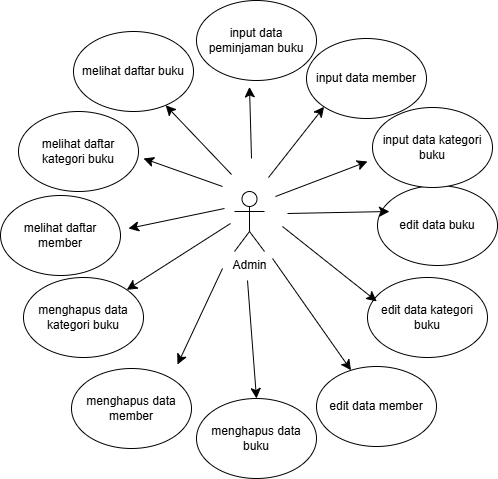

The diagram above was exported from draw.io. Its source (the exported page's mxGraphModel, read from the mxfile embedded in the PNG):
<mxGraphModel dx="1128" dy="1021" grid="0" gridSize="10" guides="1" tooltips="1" connect="1" arrows="1" fold="1" page="0" pageScale="1" pageWidth="850" pageHeight="1100" math="0" shadow="0">
  <root>
    <mxCell id="0" />
    <mxCell id="1" parent="0" />
    <mxCell id="EjK5roOwRZwat8D7BCeb-16" style="edgeStyle=none;curved=1;rounded=0;orthogonalLoop=1;jettySize=auto;html=1;fontSize=12;startSize=8;endSize=8;" edge="1" parent="1">
      <mxGeometry relative="1" as="geometry">
        <mxPoint x="48" y="-105.59999084472656" as="targetPoint" />
        <mxPoint x="50" y="-34" as="sourcePoint" />
      </mxGeometry>
    </mxCell>
    <mxCell id="EjK5roOwRZwat8D7BCeb-17" style="edgeStyle=none;curved=1;rounded=0;orthogonalLoop=1;jettySize=auto;html=1;entryX=0;entryY=1;entryDx=0;entryDy=0;fontSize=12;startSize=8;endSize=8;" edge="1" parent="1" target="EjK5roOwRZwat8D7BCeb-2">
      <mxGeometry relative="1" as="geometry">
        <mxPoint x="67" y="-15" as="sourcePoint" />
      </mxGeometry>
    </mxCell>
    <mxCell id="EjK5roOwRZwat8D7BCeb-21" style="edgeStyle=none;curved=1;rounded=0;orthogonalLoop=1;jettySize=auto;html=1;fontSize=12;startSize=8;endSize=8;" edge="1" parent="1" target="EjK5roOwRZwat8D7BCeb-5">
      <mxGeometry relative="1" as="geometry">
        <mxPoint x="71" y="66" as="sourcePoint" />
      </mxGeometry>
    </mxCell>
    <mxCell id="EjK5roOwRZwat8D7BCeb-23" style="edgeStyle=none;curved=1;rounded=0;orthogonalLoop=1;jettySize=auto;html=1;fontSize=12;startSize=8;endSize=8;" edge="1" parent="1">
      <mxGeometry relative="1" as="geometry">
        <mxPoint x="-24.000030517578125" y="172" as="targetPoint" />
        <mxPoint x="21" y="76" as="sourcePoint" />
      </mxGeometry>
    </mxCell>
    <mxCell id="EjK5roOwRZwat8D7BCeb-1" value="Admin" style="shape=umlActor;verticalLabelPosition=bottom;verticalAlign=top;html=1;outlineConnect=0;" vertex="1" parent="1">
      <mxGeometry x="33" y="-1" width="30" height="60" as="geometry" />
    </mxCell>
    <mxCell id="EjK5roOwRZwat8D7BCeb-2" value="input data member" style="ellipse;whiteSpace=wrap;html=1;" vertex="1" parent="1">
      <mxGeometry x="105" y="-154" width="120" height="80" as="geometry" />
    </mxCell>
    <mxCell id="EjK5roOwRZwat8D7BCeb-3" value="edit data buku" style="ellipse;whiteSpace=wrap;html=1;" vertex="1" parent="1">
      <mxGeometry x="176" y="-7" width="120" height="80" as="geometry" />
    </mxCell>
    <mxCell id="EjK5roOwRZwat8D7BCeb-4" value="input data peminjaman buku" style="ellipse;whiteSpace=wrap;html=1;" vertex="1" parent="1">
      <mxGeometry x="-5" y="-192" width="120" height="80" as="geometry" />
    </mxCell>
    <mxCell id="EjK5roOwRZwat8D7BCeb-5" value="edit data member" style="ellipse;whiteSpace=wrap;html=1;" vertex="1" parent="1">
      <mxGeometry x="115" y="174" width="120" height="80" as="geometry" />
    </mxCell>
    <mxCell id="EjK5roOwRZwat8D7BCeb-6" value="menghapus data buku" style="ellipse;whiteSpace=wrap;html=1;" vertex="1" parent="1">
      <mxGeometry x="-5" y="206" width="120" height="80" as="geometry" />
    </mxCell>
    <mxCell id="EjK5roOwRZwat8D7BCeb-7" value="menghapus data member" style="ellipse;whiteSpace=wrap;html=1;" vertex="1" parent="1">
      <mxGeometry x="-130" y="176" width="120" height="80" as="geometry" />
    </mxCell>
    <mxCell id="EjK5roOwRZwat8D7BCeb-8" value="menghapus data kategori buku" style="ellipse;whiteSpace=wrap;html=1;" vertex="1" parent="1">
      <mxGeometry x="-178" y="85" width="120" height="80" as="geometry" />
    </mxCell>
    <mxCell id="EjK5roOwRZwat8D7BCeb-9" value="melihat daftar member" style="ellipse;whiteSpace=wrap;html=1;" vertex="1" parent="1">
      <mxGeometry x="-201" y="3" width="120" height="80" as="geometry" />
    </mxCell>
    <mxCell id="EjK5roOwRZwat8D7BCeb-10" value="edit data kategori buku" style="ellipse;whiteSpace=wrap;html=1;" vertex="1" parent="1">
      <mxGeometry x="166" y="85" width="120" height="80" as="geometry" />
    </mxCell>
    <mxCell id="EjK5roOwRZwat8D7BCeb-11" value="melihat daftar buku" style="ellipse;whiteSpace=wrap;html=1;" vertex="1" parent="1">
      <mxGeometry x="-128" y="-161" width="120" height="80" as="geometry" />
    </mxCell>
    <mxCell id="EjK5roOwRZwat8D7BCeb-12" value="melihat daftar kategori buku" style="ellipse;whiteSpace=wrap;html=1;" vertex="1" parent="1">
      <mxGeometry x="-183" y="-81" width="120" height="80" as="geometry" />
    </mxCell>
    <mxCell id="EjK5roOwRZwat8D7BCeb-13" value="input data kategori buku" style="ellipse;whiteSpace=wrap;html=1;" vertex="1" parent="1">
      <mxGeometry x="171" y="-85" width="120" height="80" as="geometry" />
    </mxCell>
    <mxCell id="EjK5roOwRZwat8D7BCeb-18" style="edgeStyle=none;curved=1;rounded=0;orthogonalLoop=1;jettySize=auto;html=1;entryX=0.048;entryY=0.613;entryDx=0;entryDy=0;entryPerimeter=0;fontSize=12;startSize=8;endSize=8;" edge="1" parent="1">
      <mxGeometry relative="1" as="geometry">
        <mxPoint x="74" y="4" as="sourcePoint" />
        <mxPoint x="166" y="-31.000000000000036" as="targetPoint" />
      </mxGeometry>
    </mxCell>
    <mxCell id="EjK5roOwRZwat8D7BCeb-19" style="edgeStyle=none;curved=1;rounded=0;orthogonalLoop=1;jettySize=auto;html=1;entryX=0.1;entryY=0.325;entryDx=0;entryDy=0;entryPerimeter=0;fontSize=12;startSize=8;endSize=8;" edge="1" parent="1" target="EjK5roOwRZwat8D7BCeb-3">
      <mxGeometry relative="1" as="geometry">
        <mxPoint x="86" y="21" as="sourcePoint" />
      </mxGeometry>
    </mxCell>
    <mxCell id="EjK5roOwRZwat8D7BCeb-20" style="edgeStyle=none;curved=1;rounded=0;orthogonalLoop=1;jettySize=auto;html=1;entryX=0.077;entryY=0.298;entryDx=0;entryDy=0;entryPerimeter=0;fontSize=12;startSize=8;endSize=8;" edge="1" parent="1" target="EjK5roOwRZwat8D7BCeb-10">
      <mxGeometry relative="1" as="geometry">
        <mxPoint x="81" y="34" as="sourcePoint" />
      </mxGeometry>
    </mxCell>
    <mxCell id="EjK5roOwRZwat8D7BCeb-22" style="edgeStyle=none;curved=1;rounded=0;orthogonalLoop=1;jettySize=auto;html=1;entryX=0.5;entryY=0;entryDx=0;entryDy=0;fontSize=12;startSize=8;endSize=8;" edge="1" parent="1" target="EjK5roOwRZwat8D7BCeb-6">
      <mxGeometry relative="1" as="geometry">
        <mxPoint x="46" y="88" as="sourcePoint" />
      </mxGeometry>
    </mxCell>
    <mxCell id="EjK5roOwRZwat8D7BCeb-24" value="" style="endArrow=classic;html=1;rounded=0;fontSize=12;startSize=8;endSize=8;curved=1;" edge="1" parent="1" target="EjK5roOwRZwat8D7BCeb-8">
      <mxGeometry width="50" height="50" relative="1" as="geometry">
        <mxPoint x="29" y="31" as="sourcePoint" />
        <mxPoint x="41" y="-4" as="targetPoint" />
      </mxGeometry>
    </mxCell>
    <mxCell id="EjK5roOwRZwat8D7BCeb-25" style="edgeStyle=none;curved=1;rounded=0;orthogonalLoop=1;jettySize=auto;html=1;fontSize=12;startSize=8;endSize=8;" edge="1" parent="1" target="EjK5roOwRZwat8D7BCeb-11">
      <mxGeometry relative="1" as="geometry">
        <mxPoint x="58" y="-95.59999084472656" as="targetPoint" />
        <mxPoint x="30" y="-18" as="sourcePoint" />
      </mxGeometry>
    </mxCell>
    <mxCell id="EjK5roOwRZwat8D7BCeb-26" style="edgeStyle=none;curved=1;rounded=0;orthogonalLoop=1;jettySize=auto;html=1;fontSize=12;startSize=8;endSize=8;" edge="1" parent="1">
      <mxGeometry relative="1" as="geometry">
        <mxPoint x="-58" y="-34" as="targetPoint" />
        <mxPoint x="21" y="-6" as="sourcePoint" />
      </mxGeometry>
    </mxCell>
    <mxCell id="EjK5roOwRZwat8D7BCeb-27" style="edgeStyle=none;curved=1;rounded=0;orthogonalLoop=1;jettySize=auto;html=1;fontSize=12;startSize=8;endSize=8;" edge="1" parent="1">
      <mxGeometry relative="1" as="geometry">
        <mxPoint x="-73" y="36" as="targetPoint" />
        <mxPoint x="23" y="16" as="sourcePoint" />
      </mxGeometry>
    </mxCell>
  </root>
</mxGraphModel>